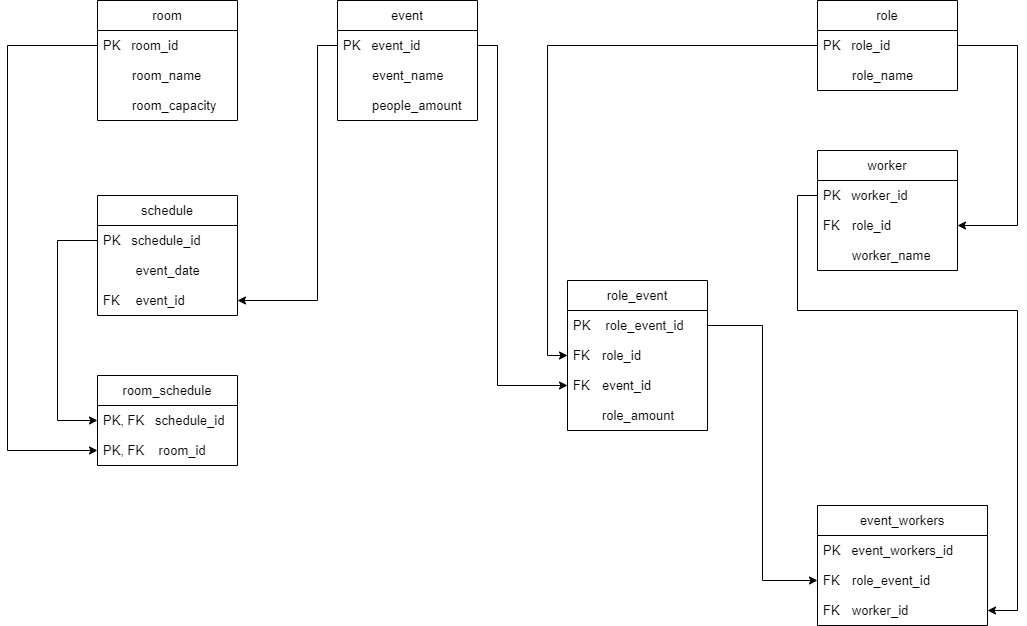

The diagram above was exported from draw.io. Its source (the exported page's mxGraphModel, read from the mxfile embedded in the PNG):
<mxGraphModel dx="4778" dy="2725" grid="1" gridSize="10" guides="1" tooltips="1" connect="1" arrows="1" fold="1" page="1" pageScale="1" pageWidth="827" pageHeight="1169" math="0" shadow="0">
  <root>
    <mxCell id="0" />
    <mxCell id="1" parent="0" />
    <mxCell id="2" value="role" style="swimlane;fontStyle=0;childLayout=stackLayout;horizontal=1;startSize=30;horizontalStack=0;resizeParent=1;resizeParentMax=0;resizeLast=0;collapsible=1;marginBottom=0;whiteSpace=wrap;html=1;fontSize=13;" vertex="1" parent="1">
      <mxGeometry x="2190" y="80" width="140" height="90" as="geometry" />
    </mxCell>
    <mxCell id="3" value="PK&amp;nbsp; &amp;nbsp;role_id&amp;nbsp;" style="text;strokeColor=none;fillColor=none;align=left;verticalAlign=middle;spacingLeft=4;spacingRight=4;overflow=hidden;points=[[0,0.5],[1,0.5]];portConstraint=eastwest;rotatable=0;whiteSpace=wrap;html=1;fontSize=13;" vertex="1" parent="2">
      <mxGeometry y="30" width="140" height="30" as="geometry" />
    </mxCell>
    <mxCell id="4" value="&lt;span style=&quot;white-space: pre; font-size: 13px;&quot;&gt;&#09;&lt;/span&gt;role_name" style="text;strokeColor=none;fillColor=none;align=left;verticalAlign=middle;spacingLeft=4;spacingRight=4;overflow=hidden;points=[[0,0.5],[1,0.5]];portConstraint=eastwest;rotatable=0;whiteSpace=wrap;html=1;fontSize=13;" vertex="1" parent="2">
      <mxGeometry y="60" width="140" height="30" as="geometry" />
    </mxCell>
    <mxCell id="5" value="role_event" style="swimlane;fontStyle=0;childLayout=stackLayout;horizontal=1;startSize=30;horizontalStack=0;resizeParent=1;resizeParentMax=0;resizeLast=0;collapsible=1;marginBottom=0;whiteSpace=wrap;html=1;fontSize=13;" vertex="1" parent="1">
      <mxGeometry x="1940" y="360" width="140" height="150" as="geometry" />
    </mxCell>
    <mxCell id="6" value="PK&amp;nbsp;&lt;span style=&quot;white-space: pre;&quot;&gt;&#09;&lt;/span&gt;&amp;nbsp;role_event_id" style="text;strokeColor=none;fillColor=none;align=left;verticalAlign=middle;spacingLeft=4;spacingRight=4;overflow=hidden;points=[[0,0.5],[1,0.5]];portConstraint=eastwest;rotatable=0;whiteSpace=wrap;html=1;fontSize=13;" vertex="1" parent="5">
      <mxGeometry y="30" width="140" height="30" as="geometry" />
    </mxCell>
    <mxCell id="7" value="FK&lt;span style=&quot;white-space: pre; font-size: 13px;&quot;&gt;&#09;&lt;/span&gt;role_id" style="text;strokeColor=none;fillColor=none;align=left;verticalAlign=middle;spacingLeft=4;spacingRight=4;overflow=hidden;points=[[0,0.5],[1,0.5]];portConstraint=eastwest;rotatable=0;whiteSpace=wrap;html=1;fontSize=13;" vertex="1" parent="5">
      <mxGeometry y="60" width="140" height="30" as="geometry" />
    </mxCell>
    <mxCell id="8" value="FK&lt;span style=&quot;white-space: pre; font-size: 13px;&quot;&gt;&#09;&lt;/span&gt;event_id" style="text;strokeColor=none;fillColor=none;align=left;verticalAlign=middle;spacingLeft=4;spacingRight=4;overflow=hidden;points=[[0,0.5],[1,0.5]];portConstraint=eastwest;rotatable=0;whiteSpace=wrap;html=1;fontSize=13;" vertex="1" parent="5">
      <mxGeometry y="90" width="140" height="30" as="geometry" />
    </mxCell>
    <mxCell id="9" value="&lt;span style=&quot;white-space: pre;&quot;&gt;&#09;&lt;/span&gt;role_amount" style="text;strokeColor=none;fillColor=none;align=left;verticalAlign=middle;spacingLeft=4;spacingRight=4;overflow=hidden;points=[[0,0.5],[1,0.5]];portConstraint=eastwest;rotatable=0;whiteSpace=wrap;html=1;fontSize=13;" vertex="1" parent="5">
      <mxGeometry y="120" width="140" height="30" as="geometry" />
    </mxCell>
    <mxCell id="10" value="event" style="swimlane;fontStyle=0;childLayout=stackLayout;horizontal=1;startSize=30;horizontalStack=0;resizeParent=1;resizeParentMax=0;resizeLast=0;collapsible=1;marginBottom=0;whiteSpace=wrap;html=1;fontSize=13;" vertex="1" parent="1">
      <mxGeometry x="1710" y="80" width="140" height="120" as="geometry" />
    </mxCell>
    <mxCell id="11" value="PK&amp;nbsp; &amp;nbsp;event_id" style="text;strokeColor=none;fillColor=none;align=left;verticalAlign=middle;spacingLeft=4;spacingRight=4;overflow=hidden;points=[[0,0.5],[1,0.5]];portConstraint=eastwest;rotatable=0;whiteSpace=wrap;html=1;fontSize=13;" vertex="1" parent="10">
      <mxGeometry y="30" width="140" height="30" as="geometry" />
    </mxCell>
    <mxCell id="12" value="&lt;span style=&quot;white-space: pre;&quot;&gt;&#09;&lt;/span&gt;event_name&amp;nbsp;" style="text;strokeColor=none;fillColor=none;align=left;verticalAlign=middle;spacingLeft=4;spacingRight=4;overflow=hidden;points=[[0,0.5],[1,0.5]];portConstraint=eastwest;rotatable=0;whiteSpace=wrap;html=1;fontSize=13;" vertex="1" parent="10">
      <mxGeometry y="60" width="140" height="30" as="geometry" />
    </mxCell>
    <mxCell id="13" value="&lt;span style=&quot;white-space: pre;&quot;&gt;&#09;&lt;/span&gt;people_amount" style="text;strokeColor=none;fillColor=none;align=left;verticalAlign=middle;spacingLeft=4;spacingRight=4;overflow=hidden;points=[[0,0.5],[1,0.5]];portConstraint=eastwest;rotatable=0;whiteSpace=wrap;html=1;fontSize=13;" vertex="1" parent="10">
      <mxGeometry y="90" width="140" height="30" as="geometry" />
    </mxCell>
    <mxCell id="14" value="event_workers" style="swimlane;fontStyle=0;childLayout=stackLayout;horizontal=1;startSize=30;horizontalStack=0;resizeParent=1;resizeParentMax=0;resizeLast=0;collapsible=1;marginBottom=0;whiteSpace=wrap;html=1;fontSize=13;" vertex="1" parent="1">
      <mxGeometry x="2190" y="585" width="170" height="120" as="geometry" />
    </mxCell>
    <mxCell id="15" value="PK&amp;nbsp; &amp;nbsp;event_workers_id" style="text;strokeColor=none;fillColor=none;align=left;verticalAlign=middle;spacingLeft=4;spacingRight=4;overflow=hidden;points=[[0,0.5],[1,0.5]];portConstraint=eastwest;rotatable=0;whiteSpace=wrap;html=1;fontSize=13;" vertex="1" parent="14">
      <mxGeometry y="30" width="170" height="30" as="geometry" />
    </mxCell>
    <mxCell id="16" value="FK&lt;span style=&quot;white-space: pre;&quot;&gt;&#09;&lt;/span&gt;role_event_id" style="text;strokeColor=none;fillColor=none;align=left;verticalAlign=middle;spacingLeft=4;spacingRight=4;overflow=hidden;points=[[0,0.5],[1,0.5]];portConstraint=eastwest;rotatable=0;whiteSpace=wrap;html=1;fontSize=13;" vertex="1" parent="14">
      <mxGeometry y="60" width="170" height="30" as="geometry" />
    </mxCell>
    <mxCell id="17" value="FK&lt;span style=&quot;white-space: pre;&quot;&gt;&#09;&lt;/span&gt;worker_id" style="text;strokeColor=none;fillColor=none;align=left;verticalAlign=middle;spacingLeft=4;spacingRight=4;overflow=hidden;points=[[0,0.5],[1,0.5]];portConstraint=eastwest;rotatable=0;whiteSpace=wrap;html=1;fontSize=13;" vertex="1" parent="14">
      <mxGeometry y="90" width="170" height="30" as="geometry" />
    </mxCell>
    <mxCell id="18" value="worker" style="swimlane;fontStyle=0;childLayout=stackLayout;horizontal=1;startSize=30;horizontalStack=0;resizeParent=1;resizeParentMax=0;resizeLast=0;collapsible=1;marginBottom=0;whiteSpace=wrap;html=1;fontSize=13;" vertex="1" parent="1">
      <mxGeometry x="2190" y="230" width="140" height="120" as="geometry" />
    </mxCell>
    <mxCell id="19" value="PK&amp;nbsp; &amp;nbsp;worker_id" style="text;strokeColor=none;fillColor=none;align=left;verticalAlign=middle;spacingLeft=4;spacingRight=4;overflow=hidden;points=[[0,0.5],[1,0.5]];portConstraint=eastwest;rotatable=0;whiteSpace=wrap;html=1;fontSize=13;" vertex="1" parent="18">
      <mxGeometry y="30" width="140" height="30" as="geometry" />
    </mxCell>
    <mxCell id="20" value="FK&lt;span style=&quot;white-space: pre;&quot;&gt;&#09;&lt;/span&gt;role_id" style="text;strokeColor=none;fillColor=none;align=left;verticalAlign=middle;spacingLeft=4;spacingRight=4;overflow=hidden;points=[[0,0.5],[1,0.5]];portConstraint=eastwest;rotatable=0;whiteSpace=wrap;html=1;fontSize=13;" vertex="1" parent="18">
      <mxGeometry y="60" width="140" height="30" as="geometry" />
    </mxCell>
    <mxCell id="21" value="&lt;span style=&quot;white-space: pre;&quot;&gt;&#09;&lt;/span&gt;worker_name" style="text;strokeColor=none;fillColor=none;align=left;verticalAlign=middle;spacingLeft=4;spacingRight=4;overflow=hidden;points=[[0,0.5],[1,0.5]];portConstraint=eastwest;rotatable=0;whiteSpace=wrap;html=1;fontSize=13;" vertex="1" parent="18">
      <mxGeometry y="90" width="140" height="30" as="geometry" />
    </mxCell>
    <mxCell id="22" style="edgeStyle=orthogonalEdgeStyle;rounded=0;orthogonalLoop=1;jettySize=auto;html=1;exitX=1;exitY=0.5;exitDx=0;exitDy=0;entryX=1;entryY=0.5;entryDx=0;entryDy=0;" edge="1" source="3" target="20" parent="1">
      <mxGeometry relative="1" as="geometry">
        <Array as="points">
          <mxPoint x="2390" y="125" />
          <mxPoint x="2390" y="305" />
        </Array>
      </mxGeometry>
    </mxCell>
    <mxCell id="23" style="edgeStyle=orthogonalEdgeStyle;rounded=0;orthogonalLoop=1;jettySize=auto;html=1;exitX=1;exitY=0.5;exitDx=0;exitDy=0;entryX=0;entryY=0.5;entryDx=0;entryDy=0;" edge="1" source="11" target="8" parent="1">
      <mxGeometry relative="1" as="geometry">
        <Array as="points">
          <mxPoint x="1870" y="125" />
          <mxPoint x="1870" y="465" />
        </Array>
      </mxGeometry>
    </mxCell>
    <mxCell id="24" style="edgeStyle=orthogonalEdgeStyle;rounded=0;orthogonalLoop=1;jettySize=auto;html=1;exitX=0;exitY=0.5;exitDx=0;exitDy=0;entryX=0;entryY=0.5;entryDx=0;entryDy=0;" edge="1" source="3" target="7" parent="1">
      <mxGeometry relative="1" as="geometry" />
    </mxCell>
    <mxCell id="25" style="edgeStyle=orthogonalEdgeStyle;rounded=0;orthogonalLoop=1;jettySize=auto;html=1;exitX=0;exitY=0.5;exitDx=0;exitDy=0;entryX=1;entryY=0.5;entryDx=0;entryDy=0;" edge="1" source="19" target="17" parent="1">
      <mxGeometry relative="1" as="geometry">
        <Array as="points">
          <mxPoint x="2170" y="275" />
          <mxPoint x="2170" y="390" />
          <mxPoint x="2390" y="390" />
          <mxPoint x="2390" y="690" />
        </Array>
      </mxGeometry>
    </mxCell>
    <mxCell id="26" value="schedule" style="swimlane;fontStyle=0;childLayout=stackLayout;horizontal=1;startSize=30;horizontalStack=0;resizeParent=1;resizeParentMax=0;resizeLast=0;collapsible=1;marginBottom=0;whiteSpace=wrap;html=1;fontSize=13;" vertex="1" parent="1">
      <mxGeometry x="1470" y="275" width="140" height="120" as="geometry" />
    </mxCell>
    <mxCell id="27" value="PK&amp;nbsp; &amp;nbsp;schedule_id" style="text;strokeColor=none;fillColor=none;align=left;verticalAlign=middle;spacingLeft=4;spacingRight=4;overflow=hidden;points=[[0,0.5],[1,0.5]];portConstraint=eastwest;rotatable=0;whiteSpace=wrap;html=1;fontSize=13;" vertex="1" parent="26">
      <mxGeometry y="30" width="140" height="30" as="geometry" />
    </mxCell>
    <mxCell id="28" value="&lt;span style=&quot;white-space: pre;&quot;&gt;&#09;&lt;/span&gt;&amp;nbsp;event_date" style="text;strokeColor=none;fillColor=none;align=left;verticalAlign=middle;spacingLeft=4;spacingRight=4;overflow=hidden;points=[[0,0.5],[1,0.5]];portConstraint=eastwest;rotatable=0;whiteSpace=wrap;html=1;fontSize=13;" vertex="1" parent="26">
      <mxGeometry y="60" width="140" height="30" as="geometry" />
    </mxCell>
    <mxCell id="29" value="FK&lt;span style=&quot;white-space: pre;&quot;&gt;&#09;&lt;/span&gt;&amp;nbsp;event_id" style="text;strokeColor=none;fillColor=none;align=left;verticalAlign=middle;spacingLeft=4;spacingRight=4;overflow=hidden;points=[[0,0.5],[1,0.5]];portConstraint=eastwest;rotatable=0;whiteSpace=wrap;html=1;fontSize=13;" vertex="1" parent="26">
      <mxGeometry y="90" width="140" height="30" as="geometry" />
    </mxCell>
    <mxCell id="30" value="room" style="swimlane;fontStyle=0;childLayout=stackLayout;horizontal=1;startSize=30;horizontalStack=0;resizeParent=1;resizeParentMax=0;resizeLast=0;collapsible=1;marginBottom=0;whiteSpace=wrap;html=1;fontSize=13;" vertex="1" parent="1">
      <mxGeometry x="1470" y="80" width="140" height="120" as="geometry" />
    </mxCell>
    <mxCell id="31" value="PK&amp;nbsp; &amp;nbsp;room_id" style="text;strokeColor=none;fillColor=none;align=left;verticalAlign=middle;spacingLeft=4;spacingRight=4;overflow=hidden;points=[[0,0.5],[1,0.5]];portConstraint=eastwest;rotatable=0;whiteSpace=wrap;html=1;fontSize=13;" vertex="1" parent="30">
      <mxGeometry y="30" width="140" height="30" as="geometry" />
    </mxCell>
    <mxCell id="32" value="&lt;span style=&quot;white-space: pre;&quot;&gt;&#09;&lt;/span&gt;room_name" style="text;strokeColor=none;fillColor=none;align=left;verticalAlign=middle;spacingLeft=4;spacingRight=4;overflow=hidden;points=[[0,0.5],[1,0.5]];portConstraint=eastwest;rotatable=0;whiteSpace=wrap;html=1;fontSize=13;" vertex="1" parent="30">
      <mxGeometry y="60" width="140" height="30" as="geometry" />
    </mxCell>
    <mxCell id="33" value="&lt;span style=&quot;white-space: pre;&quot;&gt;&#09;&lt;/span&gt;room_capacity" style="text;strokeColor=none;fillColor=none;align=left;verticalAlign=middle;spacingLeft=4;spacingRight=4;overflow=hidden;points=[[0,0.5],[1,0.5]];portConstraint=eastwest;rotatable=0;whiteSpace=wrap;html=1;fontSize=13;" vertex="1" parent="30">
      <mxGeometry y="90" width="140" height="30" as="geometry" />
    </mxCell>
    <mxCell id="34" style="edgeStyle=orthogonalEdgeStyle;rounded=0;orthogonalLoop=1;jettySize=auto;html=1;exitX=0;exitY=0.5;exitDx=0;exitDy=0;entryX=1;entryY=0.5;entryDx=0;entryDy=0;" edge="1" source="11" target="29" parent="1">
      <mxGeometry relative="1" as="geometry">
        <Array as="points">
          <mxPoint x="1690" y="125" />
          <mxPoint x="1690" y="380" />
        </Array>
      </mxGeometry>
    </mxCell>
    <mxCell id="35" style="edgeStyle=orthogonalEdgeStyle;rounded=0;orthogonalLoop=1;jettySize=auto;html=1;exitX=1;exitY=0.5;exitDx=0;exitDy=0;entryX=0;entryY=0.5;entryDx=0;entryDy=0;" edge="1" source="6" target="16" parent="1">
      <mxGeometry relative="1" as="geometry" />
    </mxCell>
    <mxCell id="36" value="room_schedule" style="swimlane;fontStyle=0;childLayout=stackLayout;horizontal=1;startSize=30;horizontalStack=0;resizeParent=1;resizeParentMax=0;resizeLast=0;collapsible=1;marginBottom=0;whiteSpace=wrap;html=1;fontSize=13;" vertex="1" parent="1">
      <mxGeometry x="1470" y="455" width="140" height="90" as="geometry" />
    </mxCell>
    <mxCell id="37" value="PK, FK&amp;nbsp; &amp;nbsp;schedule_id" style="text;strokeColor=none;fillColor=none;align=left;verticalAlign=middle;spacingLeft=4;spacingRight=4;overflow=hidden;points=[[0,0.5],[1,0.5]];portConstraint=eastwest;rotatable=0;whiteSpace=wrap;html=1;fontSize=13;" vertex="1" parent="36">
      <mxGeometry y="30" width="140" height="30" as="geometry" />
    </mxCell>
    <mxCell id="38" value="PK, FK&amp;nbsp; &amp;nbsp; room_id" style="text;strokeColor=none;fillColor=none;align=left;verticalAlign=middle;spacingLeft=4;spacingRight=4;overflow=hidden;points=[[0,0.5],[1,0.5]];portConstraint=eastwest;rotatable=0;whiteSpace=wrap;html=1;fontSize=13;" vertex="1" parent="36">
      <mxGeometry y="60" width="140" height="30" as="geometry" />
    </mxCell>
    <mxCell id="39" style="edgeStyle=orthogonalEdgeStyle;rounded=0;orthogonalLoop=1;jettySize=auto;html=1;exitX=0;exitY=0.5;exitDx=0;exitDy=0;entryX=0;entryY=0.5;entryDx=0;entryDy=0;" edge="1" source="27" target="37" parent="1">
      <mxGeometry relative="1" as="geometry">
        <Array as="points">
          <mxPoint x="1430" y="320" />
          <mxPoint x="1430" y="500" />
        </Array>
      </mxGeometry>
    </mxCell>
    <mxCell id="40" style="edgeStyle=orthogonalEdgeStyle;rounded=0;orthogonalLoop=1;jettySize=auto;html=1;exitX=0;exitY=0.5;exitDx=0;exitDy=0;entryX=0;entryY=0.5;entryDx=0;entryDy=0;" edge="1" source="31" target="38" parent="1">
      <mxGeometry relative="1" as="geometry">
        <Array as="points">
          <mxPoint x="1380" y="125" />
          <mxPoint x="1380" y="530" />
        </Array>
      </mxGeometry>
    </mxCell>
  </root>
</mxGraphModel>